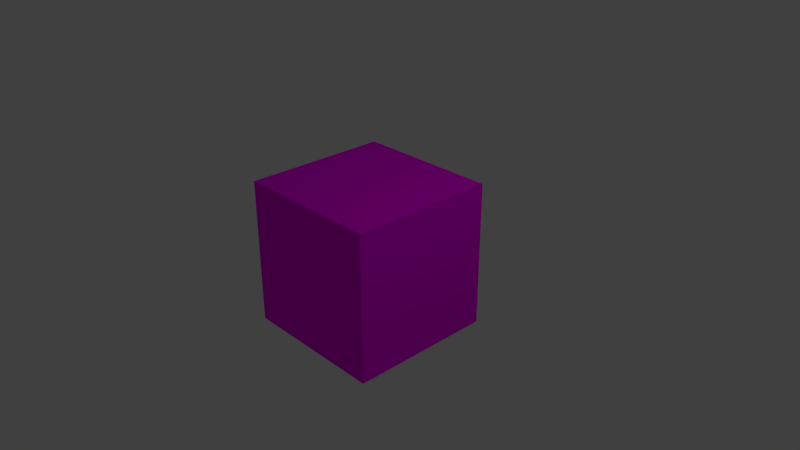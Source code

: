 # Source: cubetest.blend  (saved by Blender 2.79.0; exported with 4.5.12 LTS)
import bpy
from mathutils import Matrix  # noqa: F401  (used for matrix-valued properties, if any)

bpy.ops.wm.read_factory_settings(use_empty=True)
scene = bpy.context.scene
scene.name = 'Scene'

# ---- collections
col_collection_1 = bpy.data.collections.new('Collection 1'); scene.collection.children.link(col_collection_1)

# ---- images (referenced by path relative to the original .blend; pixels are not part of the script)
import os
ASSET_DIR = os.environ.get("B2B_ASSET_DIR", "")  # directory of the original .blend (textures are referenced by path, not embedded)
HERE = os.path.dirname(os.path.abspath(__file__))  # packed textures are extracted next to this script under _unpacked/

def load_image(name, relpath, width, height, colorspace="sRGB"):
    """Load a texture the original file referenced (path relative to the .blend, or extracted next to this script)."""
    p = next((c for c in (os.path.join(HERE, relpath), os.path.join(ASSET_DIR, relpath)) if relpath and os.path.exists(c)), "")
    if p:
        img = bpy.data.images.load(p, check_existing=True)
        img.name = name
    else:  # same state as the original file: an image datablock whose file is absent (Cycles renders it pink)
        img = bpy.data.images.new(name, width, height)
        img.source = "FILE"
        img.filepath = "//" + (relpath or name)
    img.colorspace_settings.name = colorspace
    return img
img_cubetest2_png = load_image('cubetest2.png', 'cubetest2.png', 1024, 1024, 'sRGB')

# ---- materials (node trees are filled in below, after node groups)
mat_mycubematerial = bpy.data.materials.new('myCubeMaterial')
mat_mycubematerial.alpha_threshold = 0.0
mat_mycubematerial.roughness = 0.5

# ---- material node trees
mat_mycubematerial.use_nodes = True; mat_mycubematerial.node_tree.nodes.clear()
_N = mat_mycubematerial.node_tree.nodes; _L = mat_mycubematerial.node_tree.links
n0 = _N.new('ShaderNodeOutputMaterial'); n0.name = 'Material Output'; n0.location = (378, 416)
n1 = _N.new('ShaderNodeBsdfDiffuse'); n1.name = 'Diffuse BSDF'; n1.location = (223, 240)
n2 = _N.new('ShaderNodeTexImage'); n2.name = 'Image Texture'; n2.location = (27, 398)
n2.width = 140
n2.image = img_cubetest2_png
_L.new(n1.outputs[0], n0.inputs[0])
_L.new(n2.outputs[0], n1.inputs[0])
n0.is_active_output = True

# ---- world
world_world = bpy.data.worlds.new('World'); scene.world = world_world
world_world.color = (0.05088, 0.05088, 0.05088)
world_world.use_sun_shadow = False
world_world.sun_shadow_jitter_overblur = 0.0
world_world.cycles.sampling_method = 'MANUAL'

# ---- cameras
cam_camera = bpy.data.cameras.new('Camera')
cam_camera.clip_end = 100.0
cam_camera.lens = 35.0
cam_camera.sensor_width = 32.0
cam_camera.sensor_height = 18.0
cam_camera.ortho_scale = 7.314
cam_camera.dof.focus_distance = 0.0

# ---- lights
light_lamp = bpy.data.lights.new('Lamp', 'POINT')
light_lamp.transmission_factor = 0.0
light_lamp.cutoff_distance = 30.0
light_lamp.energy = 100.0
light_lamp.shadow_buffer_clip_start = 1.001
light_lamp.shadow_soft_size = 0.1
light_lamp.shadow_maximum_resolution = 0.006
light_lamp.use_absolute_resolution = True

# ---- meshes
me_cube = bpy.data.meshes.new('Cube')
me_cube.from_pydata([(1.0, 1.0, -1.0), (1.0, -1.0, -1.0), (-1.0, -1.0, -1.0), (-1.0, 1.0, -1.0), (1.0, 1.0, 1.0), (1.0, -1.0, 1.0), (-1.0, -1.0, 1.0), (-1.0, 1.0, 1.0)], [], [(0, 1, 2, 3), (4, 7, 6, 5), (0, 4, 5, 1), (1, 5, 6, 2), (2, 6, 7, 3), (4, 0, 3, 7)])
_uv = me_cube.uv_layers.new(name='UVMap')
_uv.uv.foreach_set('vector', [0.6665, 0.3331, 0.3335, 0.3331, 0.3335, 0.0001998, 0.6665, 0.0001998, 0.3331, 0.3331, 0.0001998, 0.3331, 0.0001998, 0.0001999, 0.3331, 0.0001998, 0.3331, 0.3335, 0.3331, 0.6665, 0.0001998, 0.6665, 0.0001999, 0.3335, 0.3331, 0.6669, 0.3331, 0.9998, 0.0001998, 0.9998, 0.0001998, 0.6669, 0.6669, 0.3331, 0.6669, 0.0001998, 0.9998, 0.0001998, 0.9998, 0.3331, 0.6665, 0.3335, 0.6665, 0.6665, 0.3335, 0.6665, 0.3335, 0.3335])
me_cube.materials.append(mat_mycubematerial)
me_cube.use_remesh_preserve_volume = False
me_cube.use_remesh_preserve_attributes = False
me_cube.use_mirror_vertex_groups = False
me_cube.update()

# ---- objects
ob_cube = bpy.data.objects.new('Cube', me_cube)
ob_lamp = bpy.data.objects.new('Lamp', light_lamp)
ob_camera = bpy.data.objects.new('Camera', cam_camera)

# ---- transforms, parenting, visibility, modifiers, constraints
ob_cube.location = (0.0, 0.0, 0.0)
ob_cube.lock_rotations_4d = False
ob_cube.empty_display_type = 'ARROWS'
ob_cube.lineart.crease_threshold = 0.0
ob_lamp.location = (4.076, 1.005, 5.904)
ob_lamp.rotation_euler = (0.6503, 0.05522, 1.866)
ob_lamp.lock_rotations_4d = False
ob_lamp.empty_display_type = 'ARROWS'
ob_lamp.color = (0.0, 0.0, 0.0, 0.0)
ob_lamp.lineart.crease_threshold = 0.0
ob_camera.location = (7.481, -6.508, 5.344)
ob_camera.rotation_euler = (1.109, 0.0, 0.8149)
ob_camera.lock_rotations_4d = False
ob_camera.empty_display_type = 'ARROWS'
ob_camera.color = (0.0, 0.0, 0.0, 0.0)
ob_camera.display_type = 'WIRE'
ob_camera.lineart.crease_threshold = 0.0

# ---- collection membership
col_collection_1.objects.link(ob_cube)
col_collection_1.objects.link(ob_lamp)
col_collection_1.objects.link(ob_camera)

# ---- scene / render settings (as saved in the file)
scene.camera = ob_camera
scene.frame_start = 1; scene.frame_end = 250; scene.frame_set(1)
scene.render.engine = 'CYCLES'
scene.render.resolution_percentage = 50
scene.render.dither_intensity = 0.0
scene.cycles.use_denoising = False
scene.cycles.samples = 128
scene.cycles.sampling_pattern = 'TABULATED_SOBOL'
scene.cycles.use_adaptive_sampling = False
scene.cycles.use_light_tree = False
scene.cycles.blur_glossy = 0.0
scene.cycles.sample_clamp_indirect = 0.0
scene.view_settings.view_transform = 'Standard'
bpy.context.view_layer.update()
